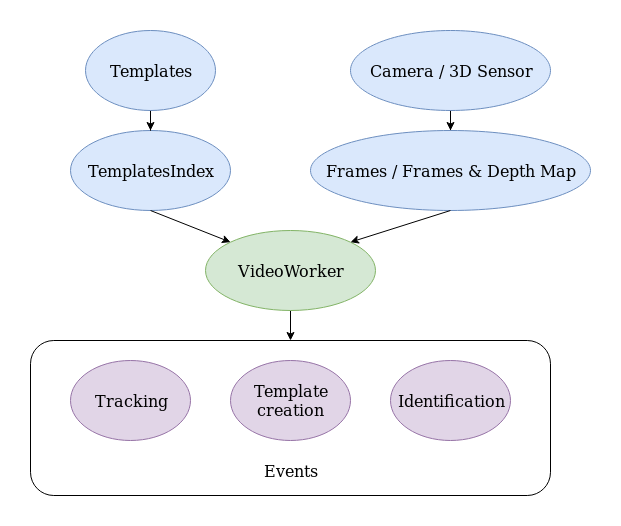

The diagram above was exported from draw.io. Its source (the exported page's mxGraphModel, read from the mxfile embedded in the PNG):
<mxGraphModel dx="948" dy="496" grid="1" gridSize="10" guides="1" tooltips="1" connect="1" arrows="1" fold="1" page="1" pageScale="1" pageWidth="850" pageHeight="1100" math="0" shadow="0">
  <root>
    <mxCell id="0" />
    <mxCell id="1" parent="0" />
    <mxCell id="yS9DBTV6Xb9YCoBeXQyZ-5" value="" style="edgeStyle=orthogonalEdgeStyle;rounded=0;orthogonalLoop=1;jettySize=auto;html=1;" edge="1" parent="1" source="tY5cQmoU4HLECWi9pX0p-6" target="tY5cQmoU4HLECWi9pX0p-7">
      <mxGeometry relative="1" as="geometry" />
    </mxCell>
    <mxCell id="tY5cQmoU4HLECWi9pX0p-6" value="&lt;font style=&quot;font-size: 16px&quot;&gt;Camera / 3D Sensor&lt;/font&gt;" style="ellipse;whiteSpace=wrap;html=1;fillColor=#dae8fc;strokeColor=#6c8ebf;" parent="1" vertex="1">
      <mxGeometry x="400" y="40" width="200" height="80" as="geometry" />
    </mxCell>
    <mxCell id="tY5cQmoU4HLECWi9pX0p-7" value="&lt;font style=&quot;font-size: 16px&quot;&gt;Frames / Frames &amp;amp; Depth Map &lt;/font&gt;" style="ellipse;whiteSpace=wrap;html=1;fillColor=#dae8fc;strokeColor=#6c8ebf;" parent="1" vertex="1">
      <mxGeometry x="360" y="140" width="280" height="80" as="geometry" />
    </mxCell>
    <mxCell id="tY5cQmoU4HLECWi9pX0p-18" value="" style="edgeStyle=orthogonalEdgeStyle;rounded=0;orthogonalLoop=1;jettySize=auto;html=1;" parent="1" source="tY5cQmoU4HLECWi9pX0p-8" target="tY5cQmoU4HLECWi9pX0p-12" edge="1">
      <mxGeometry relative="1" as="geometry" />
    </mxCell>
    <mxCell id="tY5cQmoU4HLECWi9pX0p-8" value="&lt;font style=&quot;font-size: 16px&quot;&gt;VideoWorker&lt;/font&gt;" style="ellipse;whiteSpace=wrap;html=1;fillColor=#d5e8d4;strokeColor=#82b366;" parent="1" vertex="1">
      <mxGeometry x="255" y="240" width="170" height="80" as="geometry" />
    </mxCell>
    <mxCell id="tY5cQmoU4HLECWi9pX0p-9" value="&lt;font style=&quot;font-size: 16px&quot;&gt;Tracking&lt;/font&gt;" style="ellipse;whiteSpace=wrap;html=1;fillColor=#e1d5e7;strokeColor=#9673a6;" parent="1" vertex="1">
      <mxGeometry x="120" y="370" width="120" height="80" as="geometry" />
    </mxCell>
    <mxCell id="tY5cQmoU4HLECWi9pX0p-10" value="&lt;font style=&quot;font-size: 16px&quot;&gt;Template creation&lt;br&gt;&lt;/font&gt;" style="ellipse;whiteSpace=wrap;html=1;fillColor=#e1d5e7;strokeColor=#9673a6;" parent="1" vertex="1">
      <mxGeometry x="280" y="370" width="120" height="80" as="geometry" />
    </mxCell>
    <mxCell id="tY5cQmoU4HLECWi9pX0p-11" value="&lt;font style=&quot;font-size: 16px&quot;&gt;Identification&lt;/font&gt;" style="ellipse;whiteSpace=wrap;html=1;fillColor=#e1d5e7;strokeColor=#9673a6;" parent="1" vertex="1">
      <mxGeometry x="440" y="370" width="120" height="80" as="geometry" />
    </mxCell>
    <mxCell id="tY5cQmoU4HLECWi9pX0p-12" value="" style="rounded=1;whiteSpace=wrap;html=1;fillColor=none;" parent="1" vertex="1">
      <mxGeometry x="80" y="350" width="520" height="155" as="geometry" />
    </mxCell>
    <mxCell id="tY5cQmoU4HLECWi9pX0p-13" value="&lt;font style=&quot;font-size: 16px&quot;&gt;Events&lt;/font&gt;" style="text;html=1;strokeColor=none;fillColor=none;align=center;verticalAlign=middle;whiteSpace=wrap;rounded=0;" parent="1" vertex="1">
      <mxGeometry x="320" y="470" width="40" height="20" as="geometry" />
    </mxCell>
    <mxCell id="yS9DBTV6Xb9YCoBeXQyZ-2" value="&lt;font style=&quot;font-size: 16px&quot;&gt;TemplatesIndex&lt;/font&gt;" style="ellipse;whiteSpace=wrap;html=1;fillColor=#dae8fc;strokeColor=#6c8ebf;" vertex="1" parent="1">
      <mxGeometry x="120" y="140" width="160" height="80" as="geometry" />
    </mxCell>
    <mxCell id="yS9DBTV6Xb9YCoBeXQyZ-4" value="" style="edgeStyle=orthogonalEdgeStyle;rounded=0;orthogonalLoop=1;jettySize=auto;html=1;" edge="1" parent="1" source="yS9DBTV6Xb9YCoBeXQyZ-3" target="yS9DBTV6Xb9YCoBeXQyZ-2">
      <mxGeometry relative="1" as="geometry" />
    </mxCell>
    <mxCell id="yS9DBTV6Xb9YCoBeXQyZ-3" value="&lt;font style=&quot;font-size: 16px&quot;&gt;Templates&lt;/font&gt;" style="ellipse;whiteSpace=wrap;html=1;fillColor=#dae8fc;strokeColor=#6c8ebf;" vertex="1" parent="1">
      <mxGeometry x="135" y="40" width="130" height="80" as="geometry" />
    </mxCell>
    <mxCell id="yS9DBTV6Xb9YCoBeXQyZ-10" value="" style="endArrow=classic;html=1;exitX=0.5;exitY=1;exitDx=0;exitDy=0;entryX=1;entryY=0;entryDx=0;entryDy=0;" edge="1" parent="1" source="tY5cQmoU4HLECWi9pX0p-7" target="tY5cQmoU4HLECWi9pX0p-8">
      <mxGeometry width="50" height="50" relative="1" as="geometry">
        <mxPoint x="425" y="220" as="sourcePoint" />
        <mxPoint x="400" y="250" as="targetPoint" />
      </mxGeometry>
    </mxCell>
    <mxCell id="yS9DBTV6Xb9YCoBeXQyZ-11" value="" style="endArrow=classic;html=1;entryX=0;entryY=0;entryDx=0;entryDy=0;" edge="1" parent="1" target="tY5cQmoU4HLECWi9pX0p-8">
      <mxGeometry width="50" height="50" relative="1" as="geometry">
        <mxPoint x="200" y="220" as="sourcePoint" />
        <mxPoint x="265" y="245" as="targetPoint" />
      </mxGeometry>
    </mxCell>
  </root>
</mxGraphModel>